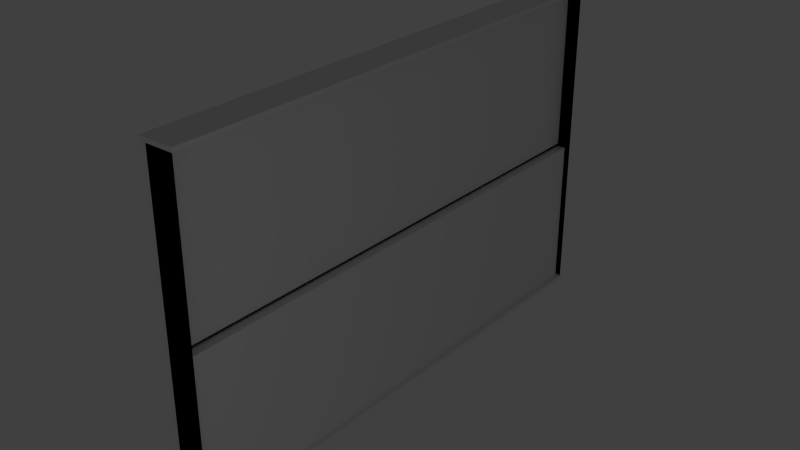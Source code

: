 # Source: whiteboard.blend  (saved by Blender 2.73.0; exported with 4.5.12 LTS)
import bpy
from mathutils import Matrix  # noqa: F401  (used for matrix-valued properties, if any)

bpy.ops.wm.read_factory_settings(use_empty=True)
scene = bpy.context.scene
scene.name = 'Scene'

# ---- collections
col_collection_1 = bpy.data.collections.new('Collection 1'); scene.collection.children.link(col_collection_1)

# ---- materials (node trees are filled in below, after node groups)
mat_whiteboard = bpy.data.materials.new('Whiteboard')
mat_whiteboard.alpha_threshold = 0.0
mat_whiteboard.use_transparent_shadow = False
mat_whiteboard.roughness = 0.5
mat_whiteboard.specular_intensity = 0.7
mat_material_001 = bpy.data.materials.new('Material.001')
mat_material_001.alpha_threshold = 0.0
mat_material_001.use_transparent_shadow = False
mat_material_001.roughness = 0.5
mat_material_001.specular_intensity = 0.4474

# ---- material node trees

# ---- world
world_world = bpy.data.worlds.new('World'); scene.world = world_world
world_world.color = (0.05088, 0.05088, 0.05088)
world_world.use_sun_shadow = False
world_world.sun_shadow_jitter_overblur = 0.0
world_world.cycles.sampling_method = 'MANUAL'
world_world.cycles.sample_map_resolution = 256

# ---- lights
light_point = bpy.data.lights.new('Point', 'POINT')
light_point.transmission_factor = 0.0
light_point.energy = 215.0
light_point.shadow_buffer_clip_start = 0.5
light_point.shadow_soft_size = 0.1
light_point.shadow_maximum_resolution = 0.006
light_point.use_absolute_resolution = True
light_point.cycles.use_multiple_importance_sampling = False

# ---- meshes
me_cube_001 = bpy.data.meshes.new('Cube.001')
me_cube_001.from_pydata([(-1.0, -1.0, -1.0), (-1.0, 1.0, -1.0), (1.0, 1.0, -1.0), (1.0, -1.0, -1.0), (-1.0, -1.0, 1.0), (-1.0, 1.0, 1.0), (1.0, 1.0, 1.0), (1.0, -1.0, 1.0)], [], [(4, 5, 1, 0), (5, 6, 2, 1), (6, 7, 3, 2), (7, 4, 0, 3), (0, 1, 2, 3), (7, 6, 5, 4)])
me_cube_001.materials.append(mat_whiteboard)
me_cube_001.use_remesh_preserve_volume = False
me_cube_001.use_remesh_preserve_attributes = False
me_cube_001.use_mirror_vertex_groups = False
me_cube_001.update()
me_plane = bpy.data.meshes.new('Plane')
me_plane.from_pydata([(-1.0, -1.0, 0.0), (1.0, -1.0, 0.0), (-1.0, 1.0, 0.0), (1.0, 1.0, 0.0), (-1.0, -1.0, 0.08621), (1.0, -1.0, 0.08621), (-1.0, 1.0, 0.08621), (1.0, 1.0, 0.08621), (-0.8773, 0.9941, 0.08621), (-0.8773, -0.9949, 0.08621), (-0.5999, -0.9949, 0.08621), (-0.5999, 0.9941, 0.08621), (-0.8773, 0.9941, 7.47), (-0.8773, -0.9949, 7.47), (-0.5999, -0.9949, 7.47), (-0.5999, 0.9941, 7.47), (-0.8773, 0.9941, 7.566), (-0.8773, -0.9949, 7.566), (-0.5999, -0.9949, 7.566), (-0.5999, 0.9941, 7.566), (0.9603, -0.9949, 7.47), (0.9603, 0.9941, 7.47), (0.9603, -0.9949, 7.566), (0.9603, 0.9941, 7.566), (-0.8773, 0.9941, 7.47), (-0.8773, -0.9949, 7.47), (-0.8773, 0.9941, 7.566), (-0.8773, -0.9949, 7.566), (-0.9798, 0.9941, 7.47), (-0.9798, -0.9949, 7.47), (-0.9798, 0.9941, 7.566), (-0.9798, -0.9949, 7.566), (-0.5999, -0.9949, 0.08564), (-0.5999, -0.9949, 0.1814), (0.9603, -0.9949, 0.08564), (0.9603, -0.9949, 0.1814), (-0.5999, 0.9941, 7.47), (-0.5999, 0.9941, 7.566), (0.9603, 0.9941, 7.47), (0.9603, 0.9941, 7.566), (-0.5999, 0.9941, 0.01137), (-0.5999, 0.9941, 0.1071), (0.9603, 0.9941, 0.01137), (0.9603, 0.9941, 0.1071)], [], [(0, 2, 3, 1), (11, 8, 12, 15), (3, 2, 6, 7), (1, 3, 7, 5), (0, 1, 5, 4), (2, 0, 4, 6), (9, 8, 6, 4), (10, 9, 4, 5), (11, 10, 5, 7), (8, 11, 7, 6), (15, 12, 16, 19), (10, 11, 15, 14), (9, 10, 14, 13), (8, 9, 13, 12), (17, 18, 19, 16), (14, 20, 34, 32), (13, 14, 18, 17), (13, 17, 27, 25), (20, 21, 23, 22), (19, 23, 39, 37), (19, 18, 22, 23), (14, 15, 21, 20), (25, 27, 31, 29), (16, 12, 24, 26), (17, 16, 26, 27), (12, 13, 25, 24), (28, 29, 31, 30), (26, 24, 28, 30), (27, 26, 30, 31), (24, 25, 29, 28), (33, 32, 34, 35), (22, 18, 33, 35), (20, 22, 35, 34), (18, 14, 32, 33), (37, 39, 43, 41), (21, 15, 36, 38), (23, 21, 38, 39), (15, 19, 37, 36), (40, 41, 43, 42), (38, 36, 40, 42), (39, 38, 42, 43), (36, 37, 41, 40)])
me_plane.materials.append(mat_material_001)
me_plane.use_remesh_preserve_volume = False
me_plane.use_remesh_preserve_attributes = False
me_plane.use_mirror_vertex_groups = False
me_plane.update()
me_cube_002 = bpy.data.meshes.new('Cube.002')
me_cube_002.from_pydata([(-1.0, -1.0, -1.0), (-1.0, 1.0, -1.0), (1.0, 1.0, -1.0), (1.0, -1.0, -1.0), (-1.0, -1.0, 1.0), (-1.0, 1.0, 1.0), (1.0, 1.0, 1.0), (1.0, -1.0, 1.0)], [], [(4, 5, 1, 0), (5, 6, 2, 1), (6, 7, 3, 2), (7, 4, 0, 3), (0, 1, 2, 3), (7, 6, 5, 4)])
me_cube_002.materials.append(mat_whiteboard)
me_cube_002.use_remesh_preserve_volume = False
me_cube_002.use_remesh_preserve_attributes = False
me_cube_002.use_mirror_vertex_groups = False
me_cube_002.update()

# ---- objects
ob_point = bpy.data.objects.new('Point', light_point)
ob_board_1 = bpy.data.objects.new('Board 1', me_cube_001)
ob_frame = bpy.data.objects.new('Frame', me_plane)
ob_board_2 = bpy.data.objects.new('Board 2', me_cube_002)

# ---- transforms, parenting, visibility, modifiers, constraints
ob_point.location = (12.61, -12.72, 5.674)
ob_point.lineart.crease_threshold = 0.0
ob_board_1.location = (0.0, 0.0, 5.553)
ob_board_1.scale = (0.1043, 5.904, 1.853)
ob_board_1.lineart.crease_threshold = 0.0
ob_frame.location = (0.0, 0.0, 0.0)
ob_frame.scale = (0.417, 6.001, 1.0)
ob_frame.lineart.crease_threshold = 0.0
ob_board_2.location = (0.1942, 0.0, 1.777)
ob_board_2.scale = (0.1043, 5.904, 1.853)
ob_board_2.lineart.crease_threshold = 0.0

# ---- collection membership
col_collection_1.objects.link(ob_point)
col_collection_1.objects.link(ob_board_1)
col_collection_1.objects.link(ob_frame)
col_collection_1.objects.link(ob_board_2)

# ---- scene / render settings (as saved in the file)
scene.frame_start = 1; scene.frame_end = 250; scene.frame_set(1)
scene.render.engine = 'BLENDER_EEVEE_NEXT'
scene.render.resolution_percentage = 50
scene.render.dither_intensity = 0.0
scene.cycles.use_denoising = False
scene.cycles.samples = 10
scene.cycles.sampling_pattern = 'TABULATED_SOBOL'
scene.cycles.light_sampling_threshold = 0.0
scene.cycles.use_adaptive_sampling = False
scene.cycles.use_light_tree = False
scene.cycles.blur_glossy = 0.0
scene.cycles.pixel_filter_type = 'GAUSSIAN'
scene.cycles.sample_clamp_indirect = 0.0
scene.view_settings.view_transform = 'Standard'
bpy.context.view_layer.update()

# ---- added for rendering (the .blend has no active camera): camera
cam_auto = bpy.data.cameras.new('AutoCamera')
cam_auto.lens = 50.0
cam_auto.sensor_width = 36.0
cam_auto.clip_end = 1000.0
ob_auto_camera = bpy.data.objects.new('AutoCamera', cam_auto)
scene.collection.objects.link(ob_auto_camera)
ob_auto_camera.location = (13.1868, -15.8241, 14.2948)
ob_auto_camera.rotation_euler = (1.09748, -7.21219e-08, 0.694738)
scene.camera = ob_auto_camera
bpy.context.view_layer.update()

